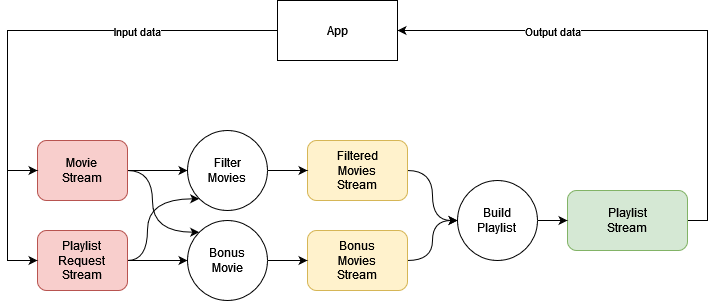

The diagram above was exported from draw.io. Its source (the exported page's mxGraphModel, read from the mxfile embedded in the PNG):
<mxGraphModel dx="1865" dy="1692" grid="1" gridSize="10" guides="1" tooltips="1" connect="1" arrows="1" fold="1" page="1" pageScale="1" pageWidth="827" pageHeight="1169" math="0" shadow="0">
  <root>
    <mxCell id="0" />
    <mxCell id="1" parent="0" />
    <mxCell id="Sl7s-AR7URShg2lnCUr_-18" style="edgeStyle=orthogonalEdgeStyle;rounded=0;orthogonalLoop=1;jettySize=auto;html=1;" parent="1" source="Sl7s-AR7URShg2lnCUr_-1" target="Sl7s-AR7URShg2lnCUr_-11" edge="1">
      <mxGeometry relative="1" as="geometry" />
    </mxCell>
    <mxCell id="OsEyNx0En1_VevP1PT15-8" style="edgeStyle=orthogonalEdgeStyle;curved=1;rounded=0;orthogonalLoop=1;jettySize=auto;html=1;entryX=0;entryY=0;entryDx=0;entryDy=0;" edge="1" parent="1" source="Sl7s-AR7URShg2lnCUr_-1" target="OsEyNx0En1_VevP1PT15-2">
      <mxGeometry relative="1" as="geometry">
        <Array as="points">
          <mxPoint x="125" y="150" />
          <mxPoint x="125" y="212" />
        </Array>
      </mxGeometry>
    </mxCell>
    <mxCell id="Sl7s-AR7URShg2lnCUr_-1" value="&lt;div&gt;Movie&lt;/div&gt;&lt;div&gt;Stream&lt;br&gt;&lt;/div&gt;" style="rounded=1;whiteSpace=wrap;html=1;fillColor=#f8cecc;strokeColor=#b85450;" parent="1" vertex="1">
      <mxGeometry x="10" y="120" width="90" height="60" as="geometry" />
    </mxCell>
    <mxCell id="OsEyNx0En1_VevP1PT15-10" style="edgeStyle=orthogonalEdgeStyle;curved=1;rounded=0;orthogonalLoop=1;jettySize=auto;html=1;entryX=0;entryY=0.5;entryDx=0;entryDy=0;" edge="1" parent="1" source="Sl7s-AR7URShg2lnCUr_-3" target="Sl7s-AR7URShg2lnCUr_-12">
      <mxGeometry relative="1" as="geometry" />
    </mxCell>
    <mxCell id="Sl7s-AR7URShg2lnCUr_-3" value="&lt;div&gt;Filtered&lt;/div&gt;&lt;div&gt;Movies&lt;br&gt;&lt;/div&gt;&lt;div&gt;Stream&lt;/div&gt;" style="rounded=1;whiteSpace=wrap;html=1;fillColor=#fff2cc;strokeColor=#d6b656;" parent="1" vertex="1">
      <mxGeometry x="280" y="120" width="100" height="60" as="geometry" />
    </mxCell>
    <mxCell id="Sl7s-AR7URShg2lnCUr_-22" style="edgeStyle=orthogonalEdgeStyle;rounded=0;orthogonalLoop=1;jettySize=auto;html=1;curved=1;" parent="1" source="Sl7s-AR7URShg2lnCUr_-4" target="Sl7s-AR7URShg2lnCUr_-12" edge="1">
      <mxGeometry relative="1" as="geometry" />
    </mxCell>
    <mxCell id="Sl7s-AR7URShg2lnCUr_-4" value="&lt;div&gt;Bonus&lt;/div&gt;&lt;div&gt;Movies&lt;/div&gt;&lt;div&gt;Stream&lt;/div&gt;" style="rounded=1;whiteSpace=wrap;html=1;fillColor=#fff2cc;strokeColor=#d6b656;" parent="1" vertex="1">
      <mxGeometry x="280" y="210" width="100" height="60" as="geometry" />
    </mxCell>
    <mxCell id="viMQPRKAlJ6a50ixt75B-6" style="edgeStyle=orthogonalEdgeStyle;rounded=0;orthogonalLoop=1;jettySize=auto;html=1;entryX=1;entryY=0.5;entryDx=0;entryDy=0;" parent="1" source="Sl7s-AR7URShg2lnCUr_-8" target="viMQPRKAlJ6a50ixt75B-4" edge="1">
      <mxGeometry relative="1" as="geometry">
        <Array as="points">
          <mxPoint x="680" y="200" />
          <mxPoint x="680" y="10" />
        </Array>
      </mxGeometry>
    </mxCell>
    <mxCell id="viMQPRKAlJ6a50ixt75B-7" value="Output data" style="edgeLabel;html=1;align=center;verticalAlign=middle;resizable=0;points=[];" parent="viMQPRKAlJ6a50ixt75B-6" vertex="1" connectable="0">
      <mxGeometry x="0.216" y="3" relative="1" as="geometry">
        <mxPoint x="-50" y="-3" as="offset" />
      </mxGeometry>
    </mxCell>
    <mxCell id="Sl7s-AR7URShg2lnCUr_-8" value="&lt;div&gt;Playlist&lt;/div&gt;&lt;div&gt;Stream&lt;/div&gt;" style="rounded=1;whiteSpace=wrap;html=1;fillColor=#d5e8d4;strokeColor=#82b366;" parent="1" vertex="1">
      <mxGeometry x="540" y="170" width="120" height="60" as="geometry" />
    </mxCell>
    <mxCell id="Sl7s-AR7URShg2lnCUr_-19" style="edgeStyle=orthogonalEdgeStyle;rounded=0;orthogonalLoop=1;jettySize=auto;html=1;curved=1;" parent="1" source="Sl7s-AR7URShg2lnCUr_-11" target="Sl7s-AR7URShg2lnCUr_-3" edge="1">
      <mxGeometry relative="1" as="geometry" />
    </mxCell>
    <mxCell id="Sl7s-AR7URShg2lnCUr_-11" value="&lt;div&gt;Filter&lt;/div&gt;&lt;div&gt;Movies&lt;/div&gt;" style="ellipse;whiteSpace=wrap;html=1;aspect=fixed;" parent="1" vertex="1">
      <mxGeometry x="160" y="110" width="80" height="80" as="geometry" />
    </mxCell>
    <mxCell id="OsEyNx0En1_VevP1PT15-11" style="edgeStyle=orthogonalEdgeStyle;curved=1;rounded=0;orthogonalLoop=1;jettySize=auto;html=1;" edge="1" parent="1" source="Sl7s-AR7URShg2lnCUr_-12" target="Sl7s-AR7URShg2lnCUr_-8">
      <mxGeometry relative="1" as="geometry" />
    </mxCell>
    <mxCell id="Sl7s-AR7URShg2lnCUr_-12" value="&lt;div&gt;Build&lt;/div&gt;&lt;div&gt;Playlist&lt;br&gt;&lt;/div&gt;" style="ellipse;whiteSpace=wrap;html=1;aspect=fixed;" parent="1" vertex="1">
      <mxGeometry x="430" y="160" width="80" height="80" as="geometry" />
    </mxCell>
    <mxCell id="viMQPRKAlJ6a50ixt75B-5" style="edgeStyle=orthogonalEdgeStyle;rounded=0;orthogonalLoop=1;jettySize=auto;html=1;entryX=0;entryY=0.5;entryDx=0;entryDy=0;exitX=0;exitY=0.5;exitDx=0;exitDy=0;" parent="1" source="viMQPRKAlJ6a50ixt75B-4" target="Sl7s-AR7URShg2lnCUr_-1" edge="1">
      <mxGeometry relative="1" as="geometry">
        <Array as="points">
          <mxPoint x="-20" y="10" />
          <mxPoint x="-20" y="150" />
        </Array>
      </mxGeometry>
    </mxCell>
    <mxCell id="viMQPRKAlJ6a50ixt75B-4" value="&lt;div&gt;App&lt;/div&gt;" style="rounded=0;whiteSpace=wrap;html=1;" parent="1" vertex="1">
      <mxGeometry x="250" y="-20" width="120" height="60" as="geometry" />
    </mxCell>
    <mxCell id="OsEyNx0En1_VevP1PT15-5" style="edgeStyle=orthogonalEdgeStyle;rounded=0;orthogonalLoop=1;jettySize=auto;html=1;" edge="1" parent="1" source="OsEyNx0En1_VevP1PT15-1" target="OsEyNx0En1_VevP1PT15-2">
      <mxGeometry relative="1" as="geometry" />
    </mxCell>
    <mxCell id="OsEyNx0En1_VevP1PT15-6" style="edgeStyle=orthogonalEdgeStyle;rounded=0;orthogonalLoop=1;jettySize=auto;html=1;curved=1;entryX=0;entryY=1;entryDx=0;entryDy=0;" edge="1" parent="1" source="OsEyNx0En1_VevP1PT15-1" target="Sl7s-AR7URShg2lnCUr_-11">
      <mxGeometry relative="1" as="geometry">
        <Array as="points">
          <mxPoint x="120" y="240" />
          <mxPoint x="120" y="178" />
        </Array>
      </mxGeometry>
    </mxCell>
    <mxCell id="OsEyNx0En1_VevP1PT15-1" value="&lt;div&gt;Playlist&lt;/div&gt;&lt;div&gt;Request&lt;br&gt;&lt;/div&gt;&lt;div&gt;Stream&lt;br&gt;&lt;/div&gt;" style="rounded=1;whiteSpace=wrap;html=1;fillColor=#f8cecc;strokeColor=#b85450;" vertex="1" parent="1">
      <mxGeometry x="10" y="210" width="90" height="60" as="geometry" />
    </mxCell>
    <mxCell id="OsEyNx0En1_VevP1PT15-9" style="edgeStyle=orthogonalEdgeStyle;curved=1;rounded=0;orthogonalLoop=1;jettySize=auto;html=1;" edge="1" parent="1" source="OsEyNx0En1_VevP1PT15-2" target="Sl7s-AR7URShg2lnCUr_-4">
      <mxGeometry relative="1" as="geometry" />
    </mxCell>
    <mxCell id="OsEyNx0En1_VevP1PT15-2" value="&lt;div&gt;Bonus&lt;/div&gt;&lt;div&gt;Movie&lt;/div&gt;" style="ellipse;whiteSpace=wrap;html=1;aspect=fixed;" vertex="1" parent="1">
      <mxGeometry x="160" y="200" width="80" height="80" as="geometry" />
    </mxCell>
    <mxCell id="OsEyNx0En1_VevP1PT15-3" style="edgeStyle=orthogonalEdgeStyle;rounded=0;orthogonalLoop=1;jettySize=auto;html=1;entryX=0;entryY=0.5;entryDx=0;entryDy=0;exitX=0;exitY=0.5;exitDx=0;exitDy=0;" edge="1" parent="1" source="viMQPRKAlJ6a50ixt75B-4" target="OsEyNx0En1_VevP1PT15-1">
      <mxGeometry relative="1" as="geometry">
        <mxPoint x="230" y="-30" as="sourcePoint" />
        <mxPoint x="10" y="150" as="targetPoint" />
        <Array as="points">
          <mxPoint x="-20" y="10" />
          <mxPoint x="-20" y="240" />
        </Array>
      </mxGeometry>
    </mxCell>
    <mxCell id="OsEyNx0En1_VevP1PT15-4" value="Input data" style="edgeLabel;html=1;align=center;verticalAlign=middle;resizable=0;points=[];" vertex="1" connectable="0" parent="OsEyNx0En1_VevP1PT15-3">
      <mxGeometry x="-0.1683" y="-2" relative="1" as="geometry">
        <mxPoint x="79" y="2" as="offset" />
      </mxGeometry>
    </mxCell>
  </root>
</mxGraphModel>